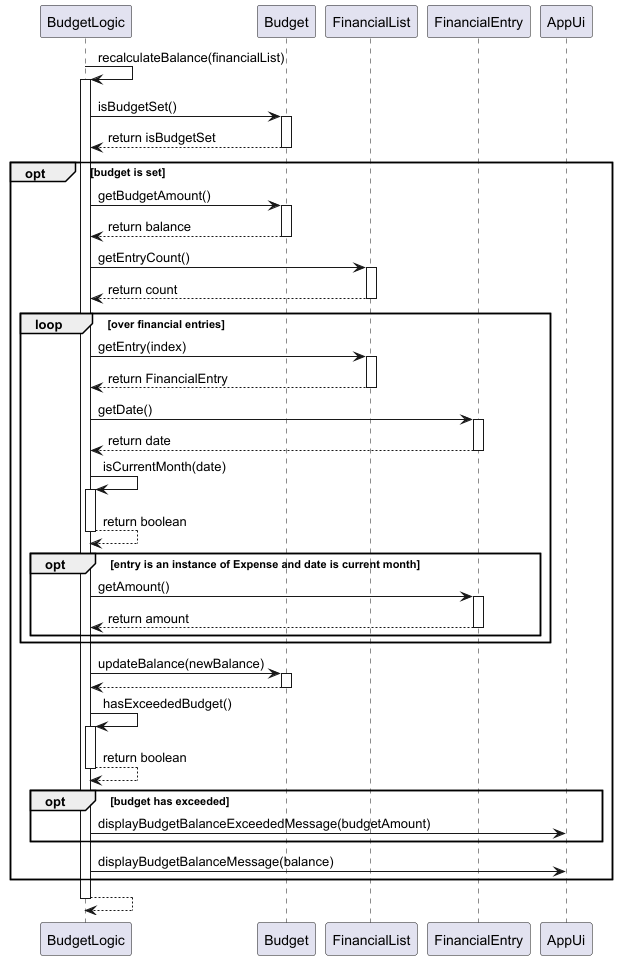

The diagram above was rendered by PlantUML. Its source (embedded in the PNG):
@startuml

participant BudgetLogic
participant Budget
participant FinancialList
participant FinancialEntry
participant AppUi

BudgetLogic -> BudgetLogic: recalculateBalance(financialList)
activate BudgetLogic
BudgetLogic -> Budget: isBudgetSet()
activate Budget
Budget --> BudgetLogic: return isBudgetSet
deactivate Budget

opt budget is set
    BudgetLogic -> Budget: getBudgetAmount()
    activate Budget
    Budget --> BudgetLogic: return balance
    deactivate Budget

    BudgetLogic -> FinancialList: getEntryCount()
    activate FinancialList
    FinancialList --> BudgetLogic: return count
    deactivate FinancialList

    loop over financial entries
        BudgetLogic -> FinancialList: getEntry(index)
        activate FinancialList
        FinancialList --> BudgetLogic: return FinancialEntry
        deactivate FinancialList

        BudgetLogic -> FinancialEntry: getDate()
        activate FinancialEntry
        FinancialEntry --> BudgetLogic: return date
        deactivate FinancialEntry

        BudgetLogic -> BudgetLogic: isCurrentMonth(date)
        activate BudgetLogic
        BudgetLogic --> BudgetLogic: return boolean
        deactivate BudgetLogic

        opt entry is an instance of Expense and date is current month
            BudgetLogic -> FinancialEntry: getAmount()
            activate FinancialEntry
            FinancialEntry --> BudgetLogic: return amount
            deactivate FinancialEntry
        end
    end

    BudgetLogic -> Budget: updateBalance(newBalance)
    activate Budget
    Budget --> BudgetLogic
    deactivate Budget

    BudgetLogic -> BudgetLogic: hasExceededBudget()
    activate BudgetLogic
    BudgetLogic --> BudgetLogic: return boolean
    deactivate BudgetLogic

    opt budget has exceeded
        BudgetLogic -> AppUi: displayBudgetBalanceExceededMessage(budgetAmount)
    end

    BudgetLogic -> AppUi: displayBudgetBalanceMessage(balance)
end
BudgetLogic --> BudgetLogic
deactivate BudgetLogic
@enduml